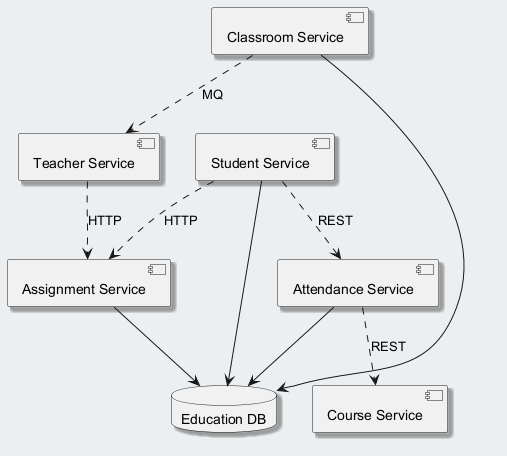

The diagram above was rendered by PlantUML. Its source (embedded in the PNG):
@startuml
skinparam backgroundColor #ECEFF1
skinparam classBackgroundColor #FFFFFF
skinparam classBorderColor #455A64
skinparam shadowing true
component "Teacher Service" as C_TeacherService
component "Student Service" as C_StudentService
component "Assignment Service" as C_AssignmentService
component "Classroom Service" as C_ClassroomService
component "Course Service" as C_CourseService
component "Attendance Service" as C_AttendanceService
database "Education DB" as DB_education
C_StudentService --> DB_education
C_AssignmentService --> DB_education
C_ClassroomService --> DB_education
C_AttendanceService --> DB_education
C_TeacherService ..> C_AssignmentService : HTTP
C_StudentService ..> C_AssignmentService : HTTP
C_AttendanceService ..> C_CourseService : REST
C_ClassroomService ..> C_TeacherService : MQ
C_StudentService ..> C_AttendanceService : REST
@enduml